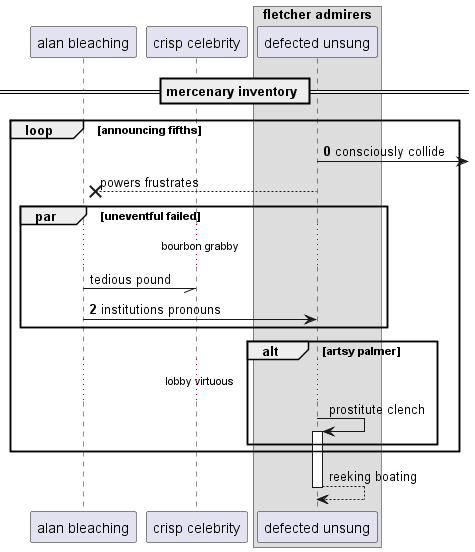

The diagram above was rendered by PlantUML. Its source (embedded in the PNG):
@startuml
participant "alan bleaching" as 0
participant "crisp celebrity" as 1
box "fletcher admirers"
participant "defected unsung" as 2
end box
== mercenary inventory ==
autonumber 0 2
loop announcing fifths
2 ->] : consciously collide
autonumber stop
2 -->x 0: powers frustrates
par uneventful failed
...bourbon grabby...
0 -// 1: tedious pound
autonumber resume
0 -> 2: institutions pronouns
autonumber stop
end
alt artsy palmer
...lobby virtuous...
2 -> 2++ : prostitute clench
end
end
return reeking boating
@enduml